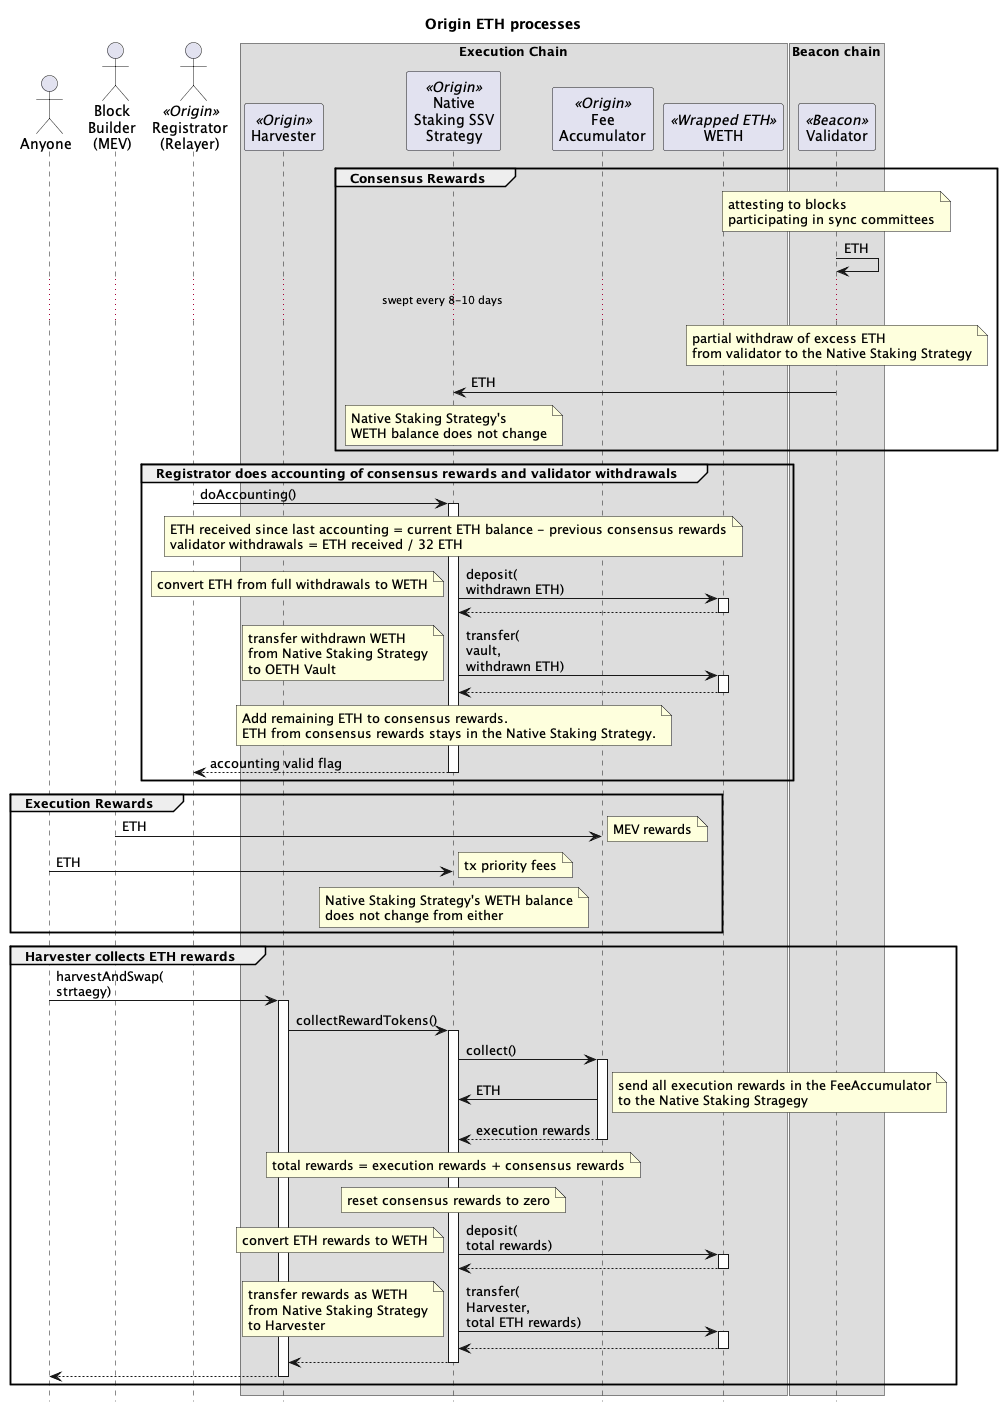

The diagram above was rendered by PlantUML. Its source (embedded in the PNG):
@startuml

skinparam tabSize 2
hide footbox

title "Origin ETH processes"

actor "Anyone" as sender
actor "Block\nBuilder\n(MEV)" as mev
actor "Registrator\n(Relayer)" as reg <<Origin>>
' actor "Admin\n(5/8 Safe)" as admin <<Origin>>
' actor "Strategist\n(2/9 Safe)" as strategist <<Origin>>
' actor "Governor\n(Timelock)" as gov <<Origin>>
' actor "Treasury" as treasury <<Origin>>
' participant "API" as api <<P2P>>
' actor "Operators" as ssvOp <<SSV>>

box "Execution Chain"
participant "Harvester" as harv <<Origin>>
participant "Native\nStaking SSV\nStrategy" as nativeStrat <<Origin>>
participant "Fee\nAccumulator" as feeAccum <<Origin>>
' participant "SSV Network" as ssvNet <<SSV>>
' participant "Token" as ssv <<SSV>>
participant "WETH" as weth <<Wrapped ETH>>
' participant "Deposit" as dep <<Beacon>>
end box

box "Beacon chain"
participant "Validator" as val <<Beacon>>
end box

' group Governor initializes the Native Staking Strategy

' gov -> nativeStrat : initialize()
' activate nativeStrat
' nativeStrat -> ssv : approve(\nSSV Network,\namount)
' activate ssv
' note right : Native Staking Strategy approves\nSSV Network to spend\nSSV tokens
' return
' nativeStrat -> ssvNet : setFeeRecipientAddress(\nFeeAccumulator)
' activate ssvNet
' note right : set FeeAccumulator\nto receive MEV rewards
' return
' return

' gov -> ssv : transfer(\nfrom\nto\namount)
' activate ssv
' note right : transfer SSV tokens\nfrom Governor\nto Native Staking Strategy
' return

' end group

' group Governor setup of the Native Staking Strategy

' gov -> nativeStrat : setHarvesterAddress(\nharvester)
' activate nativeStrat
' return

' gov -> nativeStrat : setFuseInterval(\nstart, end)
' activate nativeStrat
' return

' gov -> nativeStrat : setRegistrator(\nregistrator)
' activate nativeStrat
' return

' gov -> nativeStrat : setStakingMonitor(\ngovernor)
' activate nativeStrat
' return

' gov -> nativeStrat : setStakeETHThreshold(\nmax)
' activate nativeStrat
' return

' end group

' group Staking monitor resets staked ETH

' admin -> nativeStrat : resetStakeETHTally()
' activate nativeStrat
' note right: resets the ETH that\ncan be staked going forward
' return

' end group

' group Registrator creates a new SSV validator

' reg -> api: POST\neth/staking/ssv/request/create\nuuid,\nvalidatorsCount,\ntype,\nwithdrawalAddress,\nfeeRecipientAddress,\nssvOwnerAddress,\noperationPeriodInDays
' activate api
' note right
' withdrawalAddress is Native Staking Strategy
' feeRecipientAddress is FeeAccumulator contract
' ssvOwnerAddress is Native Staking Strategy
' type is without-encrypt-key
' end note
' api -> api: private key
' note right : generate a validator private key
' api -> api: split(key)
' note right : splits validator key into multiple KeyShares
' return

' reg -> api: GET\neth/staking/ssv/request/status/uuid
' activate api
' return status,\npubkey\nvalidatorRegistration,\nshareData
' note right : validatorRegistration contains the operatorIds and cluster details

' reg -> nativeStrat : registerSsvValidators(\npublicKeys[],\noperatorIds,\nsharesData[],\namount,\ncluster)
' activate nativeStrat
' note right
' cluster data:
' The number of validators in the cluster
' The index of network fees related to this cluster
' The last index calculated for the cluster
' Flag indicating whether the cluster is active
' The SSV balance of the cluster
' end note
' nativeStrat -> ssvNet : bulkRegisterValidator(\npublicKeys[],\noperatorIds,\nsharesData[],\namount,\ncluster)
' activate ssvNet
' ssvNet -> ssv : transferFrom(\nfrom\nto\namount)
' activate ssv
' note right: transfer SSV tokens\nfrom NodeDelegator\nto SSV Network
' return
' return
' return

' end group

' ... 60 minutes ...

' group Registrator stakes to a new SSV validator

' reg -> api: GET\neth/staking/ssv/request/deposit-data/uuid
' activate api
' return status,\ndepositData
' note right : depositData contains the signature and depositDataRoot

' reg -> nativeStrat : stakeEth([\npubkey,\nsignature,\ndepositDataRoot])
' activate nativeStrat
' nativeStrat -> nativeStrat
' note right : validate staked ETH under the threshold
' nativeStrat -> weth : withdraw(32 ETH * number of validators)
' activate weth
' note right : WETH burned for ETH
' return ETH

' loop for each validator

' nativeStrat -> dep : stake(\npubkey,\nwithdrawal_credentials,\nsignature,\ndepositDataRoot)
' activate dep
' note left
' 32 ETH from Native Staking Strategy is sent to Beacon Deposit.
' Withdrawal credential is the Native Staking Strategy
' end note
' return
' end
' return

' note over val : Pending Deposit

' ... 1024 execution blocks (~4 hours) ...
' ... 32 consensus epochs (~3.5 hours) ...

' dep -> val : 32 ETH

' note over val : Pending Activation

' ... four validators are activated each epoch from the Validator Queue (1-10 days) ...

' note over val : Active

' end group


' group Registrator deposits more SSV to SSV cluster

' treasury -> ssv : transfer(\nto\namount)
' activate ssv
' note right : transfer SSV tokens\nfrom Treasury\nto Native Staking Strategy
' return

' group SSV ClusterScanner
' reg -> ssvNet : getPastEvents(filter)
' activate ssvNet
' note right : get all events where the ownerAddress\nis the Native Staking Strategy
' return events

' reg -> reg : getCluster(events):\n cluster
' note right
' cluster data:
'   validatorCount
'   networkFeeIndex
'   index
'   active
'   balance
' end note
' end group

' reg -> nativeStrat : depositSSV(\noperatorIds,\namount,\ncluster)
' activate nativeStrat
' nativeStrat -> ssvNet : deposit(\nclusterOwner,\noperatorIds,\namount,\ncluster)
' activate ssvNet
' note right
' clusterOwner is Native Staking Strategy
' operatorIds are the SSV Operators
' amount of SSV tokens
' end note
' ssvNet -> ssv : transferFrom(\nfrom\nto\namount)
' activate ssv
' note right: transfer SSV tokens\nfrom Native Staking Strategy\nto SSV Network
' return
' return
' return
' end group

group Consensus Rewards

note over val
attesting to blocks
participating in sync committees
end note
val -> val : ETH

... swept every 8-10 days ...

note over val : partial withdraw of excess ETH\nfrom validator to the Native Staking Strategy
val -> nativeStrat : ETH

note over nativeStrat : Native Staking Strategy's\nWETH balance does not change

end group

' group Registrator full withdraw from validator

' reg -> nativeStrat : exitSsvValidator(\npublicKey\noperatorIds)
' activate nativeStrat
' nativeStrat -> ssvNet : exitValidator(\npublicKey\noperatorIds)
' activate ssvNet
' return
' return

' ssvOp -> ssvOp : sign(\npk,\nexit message)
' note right : voluntary exit message signed by the validator private key
' ssvOp -> val : signed voluntary exit message
' activate val
' return

' ... wait until validator has exited.\nmin four epochs (~25 min), currently 1.5 hours but can take a number of days depending on the number of validators in the exit queue ...

' reg -> nativeStrat : removeSsvValidator(\npublicKey,\noperatorIds,\ncluster)
' activate nativeStrat
' nativeStrat -> ssvNet : removeValidator(\npublicKey\noperatorIds,\ncluster)
' activate ssvNet
' note right : stop paying SSV to Operators\n and reduce required SSV collateral
' return
' return

' ... wait for the validator to be swept on the Beacon chain\ncurrent time is every 8.5 days ...

' val -> nativeStrat : ETH
' note left : transfer staked ETH and rewards\nfrom Beacon Deposit\nto Native Staking Strategy

' note over nativeStrat : Native Staking Strategy's\nWETH balance does not change

' end group

group Registrator does accounting of consensus rewards and validator withdrawals

reg -> nativeStrat : doAccounting()
activate nativeStrat

note over nativeStrat
ETH received since last accounting = current ETH balance - previous consensus rewards
validator withdrawals = ETH received / 32 ETH
end note

nativeStrat -> weth : deposit(\nwithdrawn ETH)
activate weth
note left : convert ETH from full withdrawals to WETH
return

nativeStrat -> weth : transfer(\nvault,\nwithdrawn ETH)
activate weth
note left : transfer withdrawn WETH\nfrom Native Staking Strategy\nto OETH Vault
return

note over nativeStrat
Add remaining ETH to consensus rewards.
ETH from consensus rewards stays in the Native Staking Strategy.
end note

return accounting valid flag

end group

group Execution Rewards

mev -> feeAccum : ETH
note right : MEV rewards

sender -> nativeStrat : ETH
note right : tx priority fees

note over nativeStrat : Native Staking Strategy's WETH balance\ndoes not change from either

end group

group Harvester collects ETH rewards

sender -> harv : harvestAndSwap(\nstrtaegy)
activate harv
harv -> nativeStrat : collectRewardTokens()
activate nativeStrat

nativeStrat -> feeAccum : collect()
activate feeAccum
feeAccum -> nativeStrat : ETH
note right : send all execution rewards in the FeeAccumulator\nto the Native Staking Stragegy
return execution rewards

note over nativeStrat : total rewards = execution rewards + consensus rewards

note over nativeStrat : reset consensus rewards to zero

nativeStrat -> weth : deposit(\ntotal rewards)
activate weth
note left : convert ETH rewards to WETH
return

nativeStrat -> weth : transfer(\nHarvester,\ntotal ETH rewards)
activate weth
note left : transfer rewards as WETH\nfrom Native Staking Strategy\nto Harvester
return

return
return

end group

' group Strategist pauses Native Staking Strategy

' strategist -> nativeStrat : pause()
' activate nativeStrat
' return

' end group

' group Strategist unpauses Native Staking Strategy

' strategist -> nativeStrat : manuallyFixAccounting(0, 0, 0)
' activate nativeStrat
' note right : params _validatorsDelta, _consensusRewardsDelta\nand _ethToVaultAmount all set to zero
' nativeStrat -> nativeStrat
' note right : unpause
' return

' end group

@enduml